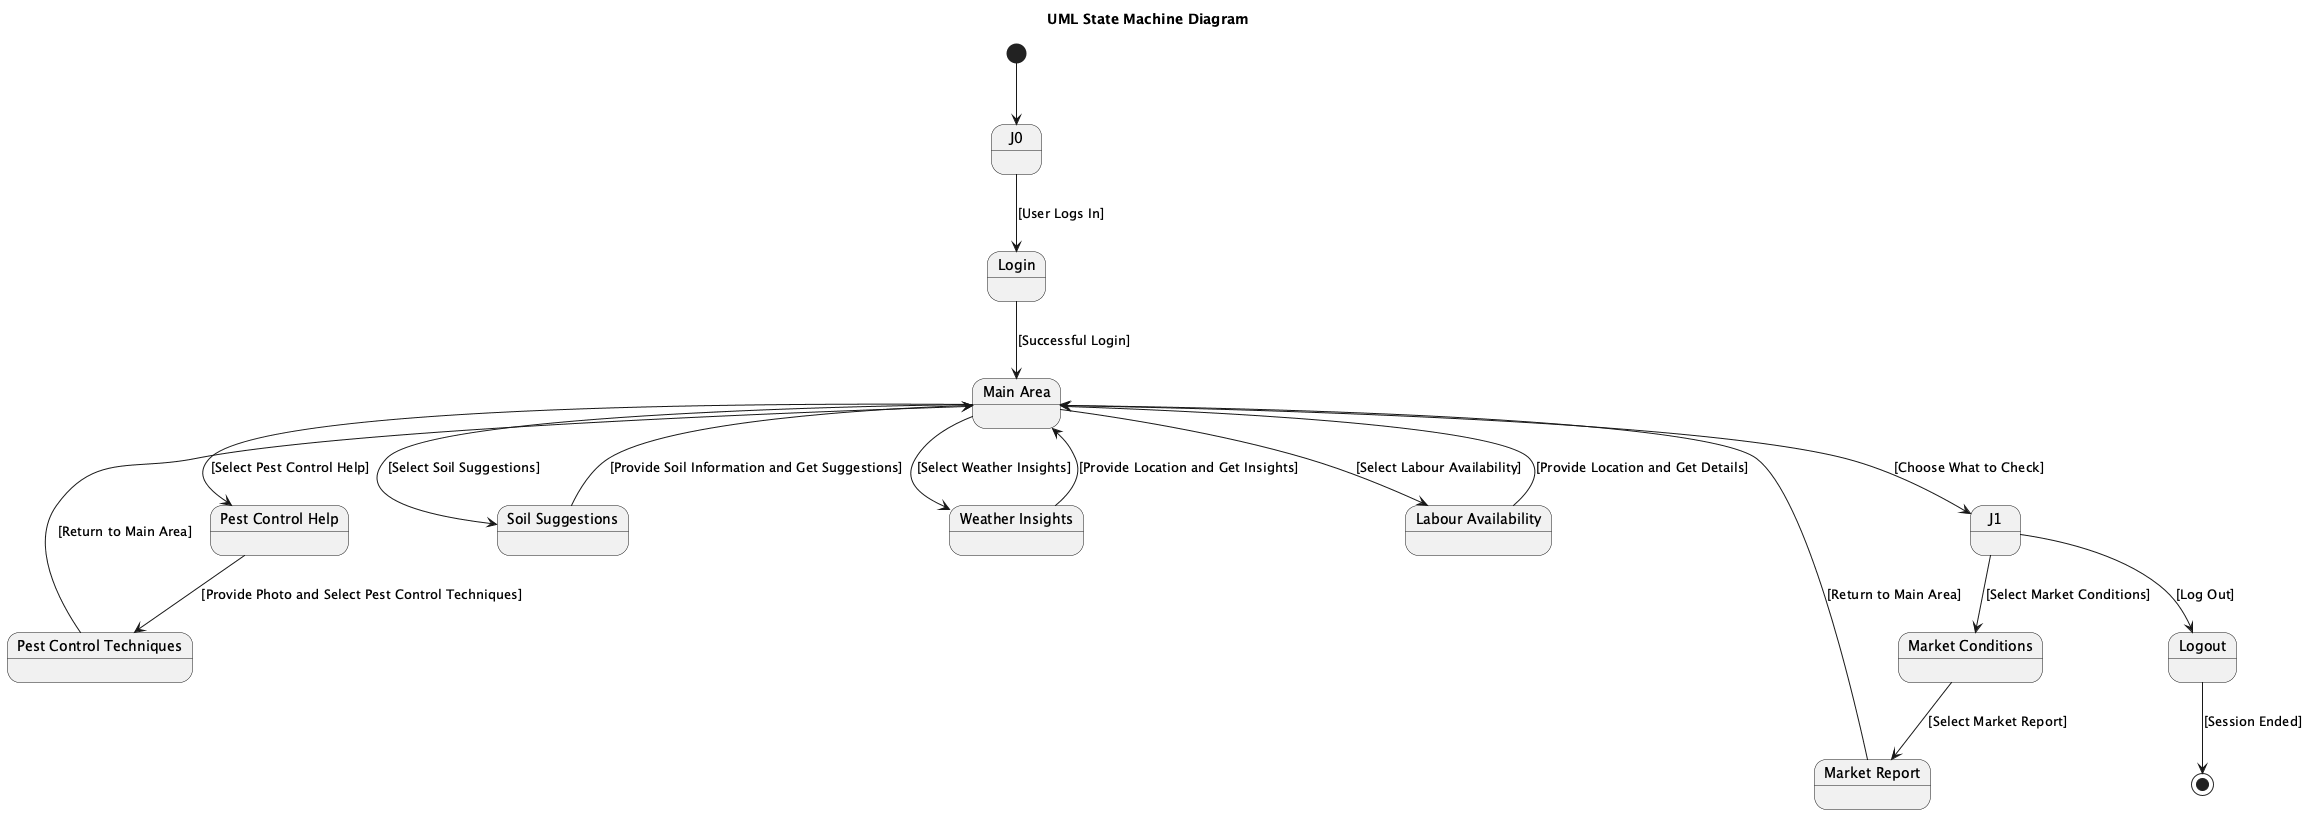

The diagram above was rendered by PlantUML. Its source (embedded in the PNG):
@startuml
title UML State Machine Diagram

[*] --> J0

state "Login" as Login
state "Main Area" as MainArea
state "Market Conditions" as MarketConditions
state "Market Report" as MarketReport
state "Pest Control Help" as PestControlHelp
state "Pest Control Techniques" as PestControlTechniques
state "Soil Suggestions" as SoilSuggestions
state "Weather Insights" as WeatherInsights
state "Labour Availability" as LabourAvailability

J0 --> Login : [User Logs In]

Login --> MainArea : [Successful Login]

MainArea --> J1 : [Choose What to Check]
J1 --> MarketConditions : [Select Market Conditions]
MarketConditions --> MarketReport : [Select Market Report]
MarketReport --> MainArea : [Return to Main Area]

MainArea --> PestControlHelp : [Select Pest Control Help]
PestControlHelp --> PestControlTechniques : [Provide Photo and Select Pest Control Techniques]
PestControlTechniques --> MainArea : [Return to Main Area]

MainArea --> SoilSuggestions : [Select Soil Suggestions]
SoilSuggestions --> MainArea : [Provide Soil Information and Get Suggestions]

MainArea --> WeatherInsights : [Select Weather Insights]
WeatherInsights --> MainArea : [Provide Location and Get Insights]

MainArea --> LabourAvailability : [Select Labour Availability]
LabourAvailability --> MainArea : [Provide Location and Get Details]

J1 --> Logout : [Log Out]

Logout --> [*] : [Session Ended]

@enduml